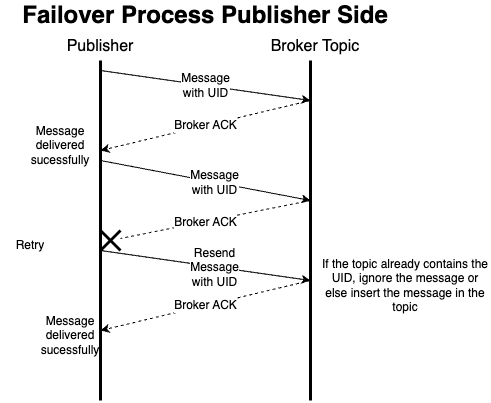

The diagram above was exported from draw.io. Its source (the exported page's mxGraphModel, read from the mxfile embedded in the PNG):
<mxGraphModel dx="1234" dy="742" grid="1" gridSize="10" guides="1" tooltips="1" connect="1" arrows="1" fold="1" page="1" pageScale="1" pageWidth="827" pageHeight="1169" math="0" shadow="0">
  <root>
    <mxCell id="0" />
    <mxCell id="1" parent="0" />
    <mxCell id="2" value="&lt;font style=&quot;font-size: 24px;&quot;&gt;&lt;b&gt;Failover Process Publisher Side&lt;/b&gt;&lt;/font&gt;" style="text;html=1;strokeColor=none;fillColor=none;align=center;verticalAlign=middle;whiteSpace=wrap;rounded=0;fontSize=18;" vertex="1" parent="1">
      <mxGeometry x="180" y="570" width="390" height="30" as="geometry" />
    </mxCell>
    <mxCell id="3" value="" style="endArrow=none;html=1;rounded=0;fontSize=18;strokeWidth=3;" edge="1" parent="1">
      <mxGeometry width="50" height="50" relative="1" as="geometry">
        <mxPoint x="270" y="970" as="sourcePoint" />
        <mxPoint x="270" y="630" as="targetPoint" />
      </mxGeometry>
    </mxCell>
    <mxCell id="4" value="" style="endArrow=none;html=1;rounded=0;fontSize=18;strokeWidth=3;" edge="1" parent="1">
      <mxGeometry width="50" height="50" relative="1" as="geometry">
        <mxPoint x="480" y="970" as="sourcePoint" />
        <mxPoint x="480" y="630" as="targetPoint" />
        <Array as="points" />
      </mxGeometry>
    </mxCell>
    <mxCell id="5" value="&lt;font size=&quot;3&quot;&gt;Publisher&lt;/font&gt;" style="text;html=1;strokeColor=none;fillColor=none;align=center;verticalAlign=middle;whiteSpace=wrap;rounded=0;fontSize=18;" vertex="1" parent="1">
      <mxGeometry x="240" y="600" width="60" height="30" as="geometry" />
    </mxCell>
    <mxCell id="6" value="&lt;font size=&quot;3&quot;&gt;Broker Topic&lt;/font&gt;" style="text;html=1;strokeColor=none;fillColor=none;align=center;verticalAlign=middle;whiteSpace=wrap;rounded=0;fontSize=18;" vertex="1" parent="1">
      <mxGeometry x="430" y="600" width="110" height="30" as="geometry" />
    </mxCell>
    <mxCell id="7" value="Message&lt;br&gt;with UID" style="endArrow=classic;html=1;rounded=0;strokeWidth=1;fontSize=12;" edge="1" parent="1">
      <mxGeometry width="50" height="50" relative="1" as="geometry">
        <mxPoint x="270" y="640" as="sourcePoint" />
        <mxPoint x="480" y="670" as="targetPoint" />
      </mxGeometry>
    </mxCell>
    <mxCell id="8" value="Broker ACK" style="endArrow=classic;html=1;rounded=0;strokeWidth=1;fontSize=12;dashed=1;" edge="1" parent="1">
      <mxGeometry width="50" height="50" relative="1" as="geometry">
        <mxPoint x="480" y="670" as="sourcePoint" />
        <mxPoint x="270" y="720" as="targetPoint" />
        <Array as="points" />
      </mxGeometry>
    </mxCell>
    <mxCell id="9" value="Message delivered sucessfully" style="text;html=1;strokeColor=none;fillColor=none;align=center;verticalAlign=middle;whiteSpace=wrap;rounded=0;fontSize=12;" vertex="1" parent="1">
      <mxGeometry x="200" y="700" width="60" height="30" as="geometry" />
    </mxCell>
    <mxCell id="10" value="" style="endArrow=classic;html=1;rounded=0;strokeWidth=1;fontSize=12;" edge="1" parent="1">
      <mxGeometry width="50" height="50" relative="1" as="geometry">
        <mxPoint x="270" y="730" as="sourcePoint" />
        <mxPoint x="480" y="770" as="targetPoint" />
      </mxGeometry>
    </mxCell>
    <mxCell id="11" value="Message&lt;br&gt;with UID" style="edgeLabel;html=1;align=center;verticalAlign=middle;resizable=0;points=[];fontSize=12;" vertex="1" connectable="0" parent="10">
      <mxGeometry x="0.0813" relative="1" as="geometry">
        <mxPoint as="offset" />
      </mxGeometry>
    </mxCell>
    <mxCell id="12" value="" style="endArrow=classic;html=1;rounded=0;dashed=1;strokeWidth=1;fontSize=12;startArrow=none;" edge="1" source="13" parent="1">
      <mxGeometry width="50" height="50" relative="1" as="geometry">
        <mxPoint x="480" y="770" as="sourcePoint" />
        <mxPoint x="270" y="810" as="targetPoint" />
      </mxGeometry>
    </mxCell>
    <mxCell id="13" value="" style="shape=umlDestroy;whiteSpace=wrap;html=1;strokeWidth=3;fontSize=12;" vertex="1" parent="1">
      <mxGeometry x="270" y="800" width="20" height="20" as="geometry" />
    </mxCell>
    <mxCell id="14" value="" style="endArrow=none;html=1;rounded=0;dashed=1;strokeWidth=1;fontSize=12;" edge="1" target="13" parent="1">
      <mxGeometry width="50" height="50" relative="1" as="geometry">
        <mxPoint x="480" y="770" as="sourcePoint" />
        <mxPoint x="270" y="810" as="targetPoint" />
      </mxGeometry>
    </mxCell>
    <mxCell id="15" value="Broker ACK" style="edgeLabel;html=1;align=center;verticalAlign=middle;resizable=0;points=[];fontSize=12;" vertex="1" connectable="0" parent="14">
      <mxGeometry x="0.2318" y="-2" relative="1" as="geometry">
        <mxPoint x="12" as="offset" />
      </mxGeometry>
    </mxCell>
    <mxCell id="16" value="" style="endArrow=classic;html=1;rounded=0;strokeWidth=1;fontSize=12;" edge="1" parent="1">
      <mxGeometry width="50" height="50" relative="1" as="geometry">
        <mxPoint x="270" y="820" as="sourcePoint" />
        <mxPoint x="480" y="850" as="targetPoint" />
      </mxGeometry>
    </mxCell>
    <mxCell id="17" value="Resend&lt;br&gt;Message&lt;br&gt;with UID" style="edgeLabel;html=1;align=center;verticalAlign=middle;resizable=0;points=[];fontSize=12;" vertex="1" connectable="0" parent="16">
      <mxGeometry x="0.0813" relative="1" as="geometry">
        <mxPoint as="offset" />
      </mxGeometry>
    </mxCell>
    <mxCell id="18" value="Broker ACK" style="endArrow=classic;html=1;rounded=0;strokeWidth=1;fontSize=12;dashed=1;" edge="1" parent="1">
      <mxGeometry width="50" height="50" relative="1" as="geometry">
        <mxPoint x="480" y="850" as="sourcePoint" />
        <mxPoint x="270" y="900" as="targetPoint" />
        <Array as="points" />
      </mxGeometry>
    </mxCell>
    <mxCell id="19" value="Message delivered sucessfully" style="text;html=1;strokeColor=none;fillColor=none;align=center;verticalAlign=middle;whiteSpace=wrap;rounded=0;fontSize=12;" vertex="1" parent="1">
      <mxGeometry x="210" y="890" width="60" height="30" as="geometry" />
    </mxCell>
    <mxCell id="20" value="If the topic already contains the UID, ignore the message or else insert the message in the topic" style="text;html=1;strokeColor=none;fillColor=none;align=center;verticalAlign=middle;whiteSpace=wrap;rounded=0;fontSize=12;" vertex="1" parent="1">
      <mxGeometry x="490" y="840" width="170" height="30" as="geometry" />
    </mxCell>
    <mxCell id="21" value="Retry" style="text;html=1;strokeColor=none;fillColor=none;align=center;verticalAlign=middle;whiteSpace=wrap;rounded=0;fontSize=12;" vertex="1" parent="1">
      <mxGeometry x="170" y="800" width="60" height="30" as="geometry" />
    </mxCell>
  </root>
</mxGraphModel>